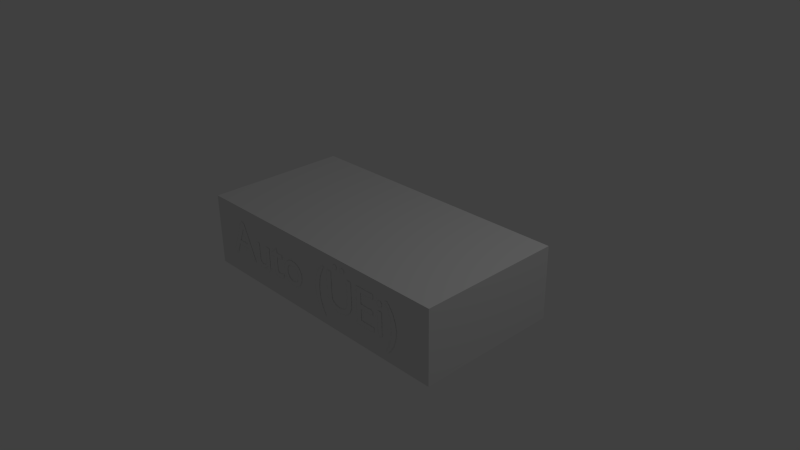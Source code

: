 # Source: Steaman_Frogman_AbstraktAuto_Ei.blend  (saved by Blender 2.76.0; exported with 4.5.12 LTS)
import bpy
from mathutils import Matrix  # noqa: F401  (used for matrix-valued properties, if any)

bpy.ops.wm.read_factory_settings(use_empty=True)
scene = bpy.context.scene
scene.name = 'Scene'

# ---- collections
col_collection_1 = bpy.data.collections.new('Collection 1'); scene.collection.children.link(col_collection_1)

# ---- materials (node trees are filled in below, after node groups)
mat_material = bpy.data.materials.new('Material')
mat_material.alpha_threshold = 0.0
mat_material.roughness = 0.5
mat_material.line_color = (0.0, 0.0, 0.0, 1.0)

# ---- material node trees

# ---- world
world_world = bpy.data.worlds.new('World'); scene.world = world_world
world_world.color = (0.05088, 0.05088, 0.05088)
world_world.use_sun_shadow = False
world_world.sun_shadow_jitter_overblur = 0.0
world_world.cycles.sampling_method = 'MANUAL'
world_world.cycles.sample_map_resolution = 256

# ---- cameras
cam_camera = bpy.data.cameras.new('Camera')
cam_camera.clip_end = 100.0
cam_camera.lens = 35.0
cam_camera.sensor_width = 32.0
cam_camera.sensor_height = 18.0
cam_camera.ortho_scale = 7.314
cam_camera.dof.focus_distance = 0.0

# ---- lights
light_lamp = bpy.data.lights.new('Lamp', 'POINT')
light_lamp.transmission_factor = 0.0
light_lamp.cutoff_distance = 30.0
light_lamp.energy = 100.0
light_lamp.shadow_buffer_clip_start = 1.001
light_lamp.shadow_soft_size = 0.1
light_lamp.shadow_maximum_resolution = 0.006
light_lamp.use_absolute_resolution = True
light_lamp.cycles.use_multiple_importance_sampling = False

# ---- meshes
me_cube = bpy.data.meshes.new('Cube')
me_cube.from_pydata([(1.0, 1.0, -1.0), (1.0, -1.0, -1.0), (-1.0, -1.0, -1.0), (-1.0, 1.0, -1.0), (1.0, 1.0, 1.0), (1.0, -1.0, 1.0), (-1.0, -1.0, 1.0), (-1.0, 1.0, 1.0)], [], [(0, 1, 2, 3), (4, 7, 6, 5), (0, 4, 5, 1), (1, 5, 6, 2), (2, 6, 7, 3), (4, 0, 3, 7)])
me_cube.materials.append(mat_material)
me_cube.use_remesh_preserve_volume = False
me_cube.use_remesh_preserve_attributes = False
me_cube.use_mirror_vertex_groups = False
me_cube.update()

# ---- curves / text
txt_auto = bpy.data.curves.new('Auto', 'FONT')
txt_auto.dimensions = '2D'
txt_auto.body = 'Auto (ÜEi)'
txt_auto.use_path_clamp = True
txt_auto.bevel_resolution = 0

# ---- objects
ob_text = bpy.data.objects.new('Text', txt_auto)
ob_cube = bpy.data.objects.new('Cube', me_cube)
ob_lamp = bpy.data.objects.new('Lamp', light_lamp)
ob_camera = bpy.data.objects.new('Camera', cam_camera)

# ---- transforms, parenting, visibility, modifiers, constraints
ob_text.location = (-1.689, -1.003, -0.2082)
ob_text.rotation_euler = (1.571, 0.0, 0.0)
ob_text.scale = (0.7339, 0.7339, 0.7339)
ob_text.lineart.crease_threshold = 0.0
ob_cube.location = (0.0, 0.0, 0.0)
ob_cube.scale = (2.0, 1.0, 0.5)
ob_cube.lock_rotations_4d = False
ob_cube.empty_display_type = 'ARROWS'
ob_cube.lineart.crease_threshold = 0.0
ob_lamp.location = (4.076, 1.005, 5.904)
ob_lamp.rotation_euler = (0.6503, 0.05522, 1.866)
ob_lamp.lock_rotations_4d = False
ob_lamp.empty_display_type = 'ARROWS'
ob_lamp.color = (0.0, 0.0, 0.0, 0.0)
ob_lamp.lineart.crease_threshold = 0.0
ob_camera.location = (7.481, -6.508, 5.344)
ob_camera.rotation_euler = (1.109, 0.01082, 0.8149)
ob_camera.lock_rotations_4d = False
ob_camera.empty_display_type = 'ARROWS'
ob_camera.color = (0.0, 0.0, 0.0, 0.0)
ob_camera.display_type = 'WIRE'
ob_camera.lineart.crease_threshold = 0.0

# ---- collection membership
col_collection_1.objects.link(ob_text)
col_collection_1.objects.link(ob_cube)
col_collection_1.objects.link(ob_lamp)
col_collection_1.objects.link(ob_camera)

# ---- scene / render settings (as saved in the file)
scene.camera = ob_camera
scene.frame_start = 1; scene.frame_end = 250; scene.frame_set(1)
scene.render.engine = 'CYCLES'
scene.render.resolution_percentage = 50
scene.render.dither_intensity = 0.0
scene.cycles.use_denoising = False
scene.cycles.samples = 10
scene.cycles.sampling_pattern = 'TABULATED_SOBOL'
scene.cycles.light_sampling_threshold = 0.0
scene.cycles.use_adaptive_sampling = False
scene.cycles.use_light_tree = False
scene.cycles.blur_glossy = 0.0
scene.cycles.pixel_filter_type = 'GAUSSIAN'
scene.cycles.sample_clamp_indirect = 0.0
scene.view_settings.view_transform = 'Standard'
bpy.context.view_layer.update()
